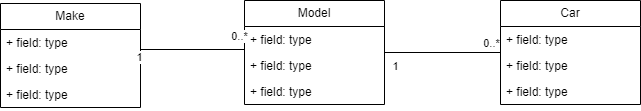

The diagram above was exported from draw.io. Its source (the exported page's mxGraphModel, read from the mxfile embedded in the PNG):
<mxGraphModel dx="1434" dy="844" grid="1" gridSize="10" guides="1" tooltips="1" connect="1" arrows="1" fold="1" page="1" pageScale="1" pageWidth="827" pageHeight="1169" math="0" shadow="0">
  <root>
    <mxCell id="WIyWlLk6GJQsqaUBKTNV-0" />
    <mxCell id="WIyWlLk6GJQsqaUBKTNV-1" parent="WIyWlLk6GJQsqaUBKTNV-0" />
    <mxCell id="xn1ZWWvIf-zE7uxCmYZx-4" value="Make" style="swimlane;fontStyle=0;childLayout=stackLayout;horizontal=1;startSize=26;fillColor=none;horizontalStack=0;resizeParent=1;resizeParentMax=0;resizeLast=0;collapsible=1;marginBottom=0;whiteSpace=wrap;html=1;" vertex="1" parent="WIyWlLk6GJQsqaUBKTNV-1">
      <mxGeometry x="100" y="590" width="140" height="104" as="geometry" />
    </mxCell>
    <mxCell id="xn1ZWWvIf-zE7uxCmYZx-5" value="+ field: type" style="text;strokeColor=none;fillColor=none;align=left;verticalAlign=top;spacingLeft=4;spacingRight=4;overflow=hidden;rotatable=0;points=[[0,0.5],[1,0.5]];portConstraint=eastwest;whiteSpace=wrap;html=1;" vertex="1" parent="xn1ZWWvIf-zE7uxCmYZx-4">
      <mxGeometry y="26" width="140" height="26" as="geometry" />
    </mxCell>
    <mxCell id="xn1ZWWvIf-zE7uxCmYZx-6" value="+ field: type" style="text;strokeColor=none;fillColor=none;align=left;verticalAlign=top;spacingLeft=4;spacingRight=4;overflow=hidden;rotatable=0;points=[[0,0.5],[1,0.5]];portConstraint=eastwest;whiteSpace=wrap;html=1;" vertex="1" parent="xn1ZWWvIf-zE7uxCmYZx-4">
      <mxGeometry y="52" width="140" height="26" as="geometry" />
    </mxCell>
    <mxCell id="xn1ZWWvIf-zE7uxCmYZx-7" value="+ field: type" style="text;strokeColor=none;fillColor=none;align=left;verticalAlign=top;spacingLeft=4;spacingRight=4;overflow=hidden;rotatable=0;points=[[0,0.5],[1,0.5]];portConstraint=eastwest;whiteSpace=wrap;html=1;" vertex="1" parent="xn1ZWWvIf-zE7uxCmYZx-4">
      <mxGeometry y="78" width="140" height="26" as="geometry" />
    </mxCell>
    <mxCell id="xn1ZWWvIf-zE7uxCmYZx-8" value="Model" style="swimlane;fontStyle=0;childLayout=stackLayout;horizontal=1;startSize=26;fillColor=none;horizontalStack=0;resizeParent=1;resizeParentMax=0;resizeLast=0;collapsible=1;marginBottom=0;whiteSpace=wrap;html=1;" vertex="1" parent="WIyWlLk6GJQsqaUBKTNV-1">
      <mxGeometry x="344" y="587" width="140" height="104" as="geometry" />
    </mxCell>
    <mxCell id="xn1ZWWvIf-zE7uxCmYZx-9" value="+ field: type" style="text;strokeColor=none;fillColor=none;align=left;verticalAlign=top;spacingLeft=4;spacingRight=4;overflow=hidden;rotatable=0;points=[[0,0.5],[1,0.5]];portConstraint=eastwest;whiteSpace=wrap;html=1;" vertex="1" parent="xn1ZWWvIf-zE7uxCmYZx-8">
      <mxGeometry y="26" width="140" height="26" as="geometry" />
    </mxCell>
    <mxCell id="xn1ZWWvIf-zE7uxCmYZx-10" value="+ field: type" style="text;strokeColor=none;fillColor=none;align=left;verticalAlign=top;spacingLeft=4;spacingRight=4;overflow=hidden;rotatable=0;points=[[0,0.5],[1,0.5]];portConstraint=eastwest;whiteSpace=wrap;html=1;" vertex="1" parent="xn1ZWWvIf-zE7uxCmYZx-8">
      <mxGeometry y="52" width="140" height="26" as="geometry" />
    </mxCell>
    <mxCell id="xn1ZWWvIf-zE7uxCmYZx-11" value="+ field: type" style="text;strokeColor=none;fillColor=none;align=left;verticalAlign=top;spacingLeft=4;spacingRight=4;overflow=hidden;rotatable=0;points=[[0,0.5],[1,0.5]];portConstraint=eastwest;whiteSpace=wrap;html=1;" vertex="1" parent="xn1ZWWvIf-zE7uxCmYZx-8">
      <mxGeometry y="78" width="140" height="26" as="geometry" />
    </mxCell>
    <mxCell id="xn1ZWWvIf-zE7uxCmYZx-12" value="Car" style="swimlane;fontStyle=0;childLayout=stackLayout;horizontal=1;startSize=26;fillColor=none;horizontalStack=0;resizeParent=1;resizeParentMax=0;resizeLast=0;collapsible=1;marginBottom=0;whiteSpace=wrap;html=1;" vertex="1" parent="WIyWlLk6GJQsqaUBKTNV-1">
      <mxGeometry x="600" y="587" width="140" height="104" as="geometry" />
    </mxCell>
    <mxCell id="xn1ZWWvIf-zE7uxCmYZx-13" value="+ field: type" style="text;strokeColor=none;fillColor=none;align=left;verticalAlign=top;spacingLeft=4;spacingRight=4;overflow=hidden;rotatable=0;points=[[0,0.5],[1,0.5]];portConstraint=eastwest;whiteSpace=wrap;html=1;" vertex="1" parent="xn1ZWWvIf-zE7uxCmYZx-12">
      <mxGeometry y="26" width="140" height="26" as="geometry" />
    </mxCell>
    <mxCell id="xn1ZWWvIf-zE7uxCmYZx-14" value="+ field: type" style="text;strokeColor=none;fillColor=none;align=left;verticalAlign=top;spacingLeft=4;spacingRight=4;overflow=hidden;rotatable=0;points=[[0,0.5],[1,0.5]];portConstraint=eastwest;whiteSpace=wrap;html=1;" vertex="1" parent="xn1ZWWvIf-zE7uxCmYZx-12">
      <mxGeometry y="52" width="140" height="26" as="geometry" />
    </mxCell>
    <mxCell id="xn1ZWWvIf-zE7uxCmYZx-15" value="+ field: type" style="text;strokeColor=none;fillColor=none;align=left;verticalAlign=top;spacingLeft=4;spacingRight=4;overflow=hidden;rotatable=0;points=[[0,0.5],[1,0.5]];portConstraint=eastwest;whiteSpace=wrap;html=1;" vertex="1" parent="xn1ZWWvIf-zE7uxCmYZx-12">
      <mxGeometry y="78" width="140" height="26" as="geometry" />
    </mxCell>
    <mxCell id="xn1ZWWvIf-zE7uxCmYZx-17" value="" style="endArrow=none;html=1;rounded=0;exitX=1;exitY=0.192;exitDx=0;exitDy=0;exitPerimeter=0;entryX=0;entryY=0.5;entryDx=0;entryDy=0;strokeColor=default;edgeStyle=elbowEdgeStyle;elbow=vertical;" edge="1" parent="WIyWlLk6GJQsqaUBKTNV-1" source="xn1ZWWvIf-zE7uxCmYZx-6" target="xn1ZWWvIf-zE7uxCmYZx-9">
      <mxGeometry width="50" height="50" relative="1" as="geometry">
        <mxPoint x="275" y="560" as="sourcePoint" />
        <mxPoint x="325" y="510" as="targetPoint" />
      </mxGeometry>
    </mxCell>
    <mxCell id="xn1ZWWvIf-zE7uxCmYZx-18" value="0..*" style="edgeLabel;html=1;align=center;verticalAlign=middle;resizable=0;points=[];" vertex="1" connectable="0" parent="xn1ZWWvIf-zE7uxCmYZx-17">
      <mxGeometry x="0.5329" relative="1" as="geometry">
        <mxPoint x="13" y="-14" as="offset" />
      </mxGeometry>
    </mxCell>
    <mxCell id="xn1ZWWvIf-zE7uxCmYZx-21" value="1" style="edgeLabel;html=1;align=center;verticalAlign=middle;resizable=0;points=[];" vertex="1" connectable="0" parent="xn1ZWWvIf-zE7uxCmYZx-17">
      <mxGeometry x="-0.7216" y="1" relative="1" as="geometry">
        <mxPoint x="-8" y="8" as="offset" />
      </mxGeometry>
    </mxCell>
    <mxCell id="xn1ZWWvIf-zE7uxCmYZx-22" value="" style="endArrow=none;html=1;rounded=0;exitX=1;exitY=0.25;exitDx=0;exitDy=0;strokeColor=default;edgeStyle=elbowEdgeStyle;elbow=vertical;entryX=0;entryY=0.5;entryDx=0;entryDy=0;" edge="1" parent="WIyWlLk6GJQsqaUBKTNV-1" source="xn1ZWWvIf-zE7uxCmYZx-8" target="xn1ZWWvIf-zE7uxCmYZx-13">
      <mxGeometry width="50" height="50" relative="1" as="geometry">
        <mxPoint x="520" y="648" as="sourcePoint" />
        <mxPoint x="679" y="660" as="targetPoint" />
        <Array as="points">
          <mxPoint x="530" y="639" />
        </Array>
      </mxGeometry>
    </mxCell>
    <mxCell id="xn1ZWWvIf-zE7uxCmYZx-23" value="0..*" style="edgeLabel;html=1;align=center;verticalAlign=middle;resizable=0;points=[];" vertex="1" connectable="0" parent="xn1ZWWvIf-zE7uxCmYZx-22">
      <mxGeometry x="0.5329" relative="1" as="geometry">
        <mxPoint x="13" y="-10" as="offset" />
      </mxGeometry>
    </mxCell>
    <mxCell id="xn1ZWWvIf-zE7uxCmYZx-24" value="1" style="edgeLabel;html=1;align=center;verticalAlign=middle;resizable=0;points=[];" vertex="1" connectable="0" parent="xn1ZWWvIf-zE7uxCmYZx-22">
      <mxGeometry x="-0.7216" y="1" relative="1" as="geometry">
        <mxPoint x="9" y="17" as="offset" />
      </mxGeometry>
    </mxCell>
  </root>
</mxGraphModel>